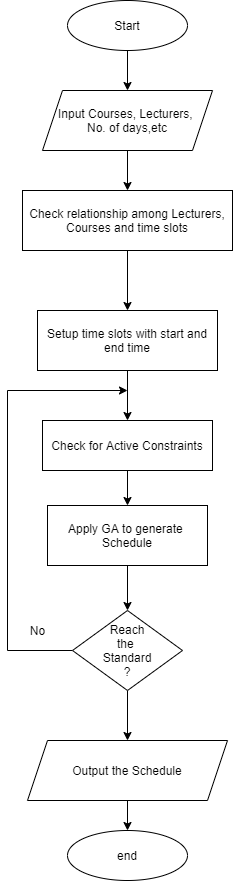

The diagram above was exported from draw.io. Its source (the exported page's mxGraphModel, read from the mxfile embedded in the PNG):
<mxGraphModel dx="269" dy="614" grid="1" gridSize="10" guides="1" tooltips="1" connect="1" arrows="1" fold="1" page="1" pageScale="1" pageWidth="827" pageHeight="1169" math="0" shadow="0">
  <root>
    <mxCell id="WIyWlLk6GJQsqaUBKTNV-0" />
    <mxCell id="WIyWlLk6GJQsqaUBKTNV-1" parent="WIyWlLk6GJQsqaUBKTNV-0" />
    <mxCell id="_J9cKa0T_t23bton9VEV-2" style="edgeStyle=orthogonalEdgeStyle;rounded=0;orthogonalLoop=1;jettySize=auto;html=1;exitX=0.5;exitY=1;exitDx=0;exitDy=0;entryX=0.5;entryY=0;entryDx=0;entryDy=0;" edge="1" parent="WIyWlLk6GJQsqaUBKTNV-1" source="_J9cKa0T_t23bton9VEV-0" target="_J9cKa0T_t23bton9VEV-1">
      <mxGeometry relative="1" as="geometry" />
    </mxCell>
    <mxCell id="_J9cKa0T_t23bton9VEV-0" value="Start" style="ellipse;whiteSpace=wrap;html=1;" vertex="1" parent="WIyWlLk6GJQsqaUBKTNV-1">
      <mxGeometry x="200" y="50" width="120" height="50" as="geometry" />
    </mxCell>
    <mxCell id="_J9cKa0T_t23bton9VEV-4" style="edgeStyle=orthogonalEdgeStyle;rounded=0;orthogonalLoop=1;jettySize=auto;html=1;exitX=0.5;exitY=1;exitDx=0;exitDy=0;entryX=0.5;entryY=0;entryDx=0;entryDy=0;" edge="1" parent="WIyWlLk6GJQsqaUBKTNV-1" source="_J9cKa0T_t23bton9VEV-1">
      <mxGeometry relative="1" as="geometry">
        <mxPoint x="260" y="240" as="targetPoint" />
      </mxGeometry>
    </mxCell>
    <mxCell id="_J9cKa0T_t23bton9VEV-1" value="Input Courses, Lecturers,&amp;nbsp;&lt;br&gt;No. of days,etc" style="shape=parallelogram;perimeter=parallelogramPerimeter;whiteSpace=wrap;html=1;fixedSize=1;" vertex="1" parent="WIyWlLk6GJQsqaUBKTNV-1">
      <mxGeometry x="175" y="140" width="170" height="60" as="geometry" />
    </mxCell>
    <mxCell id="_J9cKa0T_t23bton9VEV-7" style="edgeStyle=orthogonalEdgeStyle;rounded=0;orthogonalLoop=1;jettySize=auto;html=1;" edge="1" parent="WIyWlLk6GJQsqaUBKTNV-1" source="_J9cKa0T_t23bton9VEV-5" target="_J9cKa0T_t23bton9VEV-6">
      <mxGeometry relative="1" as="geometry" />
    </mxCell>
    <mxCell id="_J9cKa0T_t23bton9VEV-5" value="Check relationship among Lecturers,&lt;br&gt;Courses and time slots" style="rounded=0;whiteSpace=wrap;html=1;" vertex="1" parent="WIyWlLk6GJQsqaUBKTNV-1">
      <mxGeometry x="155" y="240" width="210" height="60" as="geometry" />
    </mxCell>
    <mxCell id="_J9cKa0T_t23bton9VEV-9" style="edgeStyle=orthogonalEdgeStyle;rounded=0;orthogonalLoop=1;jettySize=auto;html=1;exitX=0.5;exitY=1;exitDx=0;exitDy=0;entryX=0.5;entryY=0;entryDx=0;entryDy=0;" edge="1" parent="WIyWlLk6GJQsqaUBKTNV-1" source="_J9cKa0T_t23bton9VEV-6" target="_J9cKa0T_t23bton9VEV-8">
      <mxGeometry relative="1" as="geometry" />
    </mxCell>
    <mxCell id="_J9cKa0T_t23bton9VEV-6" value="Setup time slots with start and&lt;br&gt;end time" style="rounded=0;whiteSpace=wrap;html=1;" vertex="1" parent="WIyWlLk6GJQsqaUBKTNV-1">
      <mxGeometry x="170" y="360" width="180" height="60" as="geometry" />
    </mxCell>
    <mxCell id="_J9cKa0T_t23bton9VEV-11" style="edgeStyle=orthogonalEdgeStyle;rounded=0;orthogonalLoop=1;jettySize=auto;html=1;exitX=0.5;exitY=1;exitDx=0;exitDy=0;entryX=0.5;entryY=0;entryDx=0;entryDy=0;" edge="1" parent="WIyWlLk6GJQsqaUBKTNV-1" source="_J9cKa0T_t23bton9VEV-8" target="_J9cKa0T_t23bton9VEV-10">
      <mxGeometry relative="1" as="geometry" />
    </mxCell>
    <mxCell id="_J9cKa0T_t23bton9VEV-8" value="Check for Active Constraints" style="rounded=0;whiteSpace=wrap;html=1;" vertex="1" parent="WIyWlLk6GJQsqaUBKTNV-1">
      <mxGeometry x="175" y="470" width="170" height="50" as="geometry" />
    </mxCell>
    <mxCell id="_J9cKa0T_t23bton9VEV-13" style="edgeStyle=orthogonalEdgeStyle;rounded=0;orthogonalLoop=1;jettySize=auto;html=1;exitX=0.5;exitY=1;exitDx=0;exitDy=0;entryX=0.5;entryY=0;entryDx=0;entryDy=0;" edge="1" parent="WIyWlLk6GJQsqaUBKTNV-1" source="_J9cKa0T_t23bton9VEV-10" target="_J9cKa0T_t23bton9VEV-12">
      <mxGeometry relative="1" as="geometry" />
    </mxCell>
    <mxCell id="_J9cKa0T_t23bton9VEV-10" value="Apply GA to generate&amp;nbsp;&lt;br&gt;Schedule" style="rounded=0;whiteSpace=wrap;html=1;" vertex="1" parent="WIyWlLk6GJQsqaUBKTNV-1">
      <mxGeometry x="180" y="555" width="160" height="60" as="geometry" />
    </mxCell>
    <mxCell id="_J9cKa0T_t23bton9VEV-14" style="edgeStyle=orthogonalEdgeStyle;rounded=0;orthogonalLoop=1;jettySize=auto;html=1;exitX=0;exitY=0.5;exitDx=0;exitDy=0;" edge="1" parent="WIyWlLk6GJQsqaUBKTNV-1" source="_J9cKa0T_t23bton9VEV-12">
      <mxGeometry relative="1" as="geometry">
        <mxPoint x="260" y="440" as="targetPoint" />
        <Array as="points">
          <mxPoint x="140" y="700" />
          <mxPoint x="140" y="440" />
        </Array>
      </mxGeometry>
    </mxCell>
    <mxCell id="_J9cKa0T_t23bton9VEV-16" style="edgeStyle=orthogonalEdgeStyle;rounded=0;orthogonalLoop=1;jettySize=auto;html=1;exitX=0.5;exitY=1;exitDx=0;exitDy=0;" edge="1" parent="WIyWlLk6GJQsqaUBKTNV-1" source="_J9cKa0T_t23bton9VEV-12" target="_J9cKa0T_t23bton9VEV-17">
      <mxGeometry relative="1" as="geometry">
        <mxPoint x="260" y="770" as="targetPoint" />
      </mxGeometry>
    </mxCell>
    <mxCell id="_J9cKa0T_t23bton9VEV-12" value="Reach&lt;br&gt;the&amp;nbsp;&lt;br&gt;Standard&lt;br&gt;?" style="rhombus;whiteSpace=wrap;html=1;" vertex="1" parent="WIyWlLk6GJQsqaUBKTNV-1">
      <mxGeometry x="205" y="660" width="110" height="80" as="geometry" />
    </mxCell>
    <mxCell id="_J9cKa0T_t23bton9VEV-15" value="No" style="text;html=1;align=center;verticalAlign=middle;resizable=0;points=[];autosize=1;strokeColor=none;fillColor=none;" vertex="1" parent="WIyWlLk6GJQsqaUBKTNV-1">
      <mxGeometry x="155" y="670" width="30" height="20" as="geometry" />
    </mxCell>
    <mxCell id="_J9cKa0T_t23bton9VEV-19" style="edgeStyle=orthogonalEdgeStyle;rounded=0;orthogonalLoop=1;jettySize=auto;html=1;exitX=0.5;exitY=1;exitDx=0;exitDy=0;entryX=0.5;entryY=0;entryDx=0;entryDy=0;" edge="1" parent="WIyWlLk6GJQsqaUBKTNV-1" source="_J9cKa0T_t23bton9VEV-17" target="_J9cKa0T_t23bton9VEV-18">
      <mxGeometry relative="1" as="geometry" />
    </mxCell>
    <mxCell id="_J9cKa0T_t23bton9VEV-17" value="Output the Schedule" style="shape=parallelogram;perimeter=parallelogramPerimeter;whiteSpace=wrap;html=1;fixedSize=1;" vertex="1" parent="WIyWlLk6GJQsqaUBKTNV-1">
      <mxGeometry x="160" y="790" width="200" height="60" as="geometry" />
    </mxCell>
    <mxCell id="_J9cKa0T_t23bton9VEV-18" value="end" style="ellipse;whiteSpace=wrap;html=1;" vertex="1" parent="WIyWlLk6GJQsqaUBKTNV-1">
      <mxGeometry x="200" y="880" width="120" height="50" as="geometry" />
    </mxCell>
  </root>
</mxGraphModel>